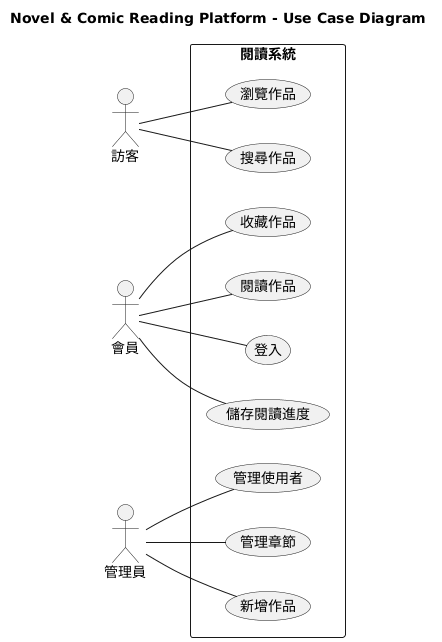

The diagram above was rendered by PlantUML. Its source (embedded in the PNG):
@startuml
left to right direction
title Novel & Comic Reading Platform - Use Case Diagram

actor 訪客
actor 會員
actor 管理員

rectangle 閱讀系統 {
  訪客 -- (瀏覽作品)
  訪客 -- (搜尋作品)

  會員 -- (登入)
  會員 -- (閱讀作品)
  會員 -- (收藏作品)
  會員 -- (儲存閱讀進度)

  管理員 -- (新增作品)
  管理員 -- (管理章節)
  管理員 -- (管理使用者)
}
@enduml